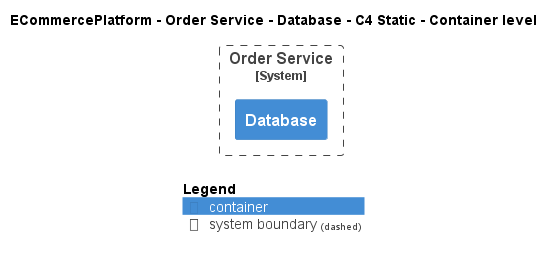

The diagram above was rendered by PlantUML. Its source (embedded in the PNG):
@startuml
!include ..\..\..\..\..\.c4s\C4_Container.puml

AddElementTag("c4interflow:lifecycle:new", $bgColor=green, $fontColor=#ffffff, $borderColor=green, $shadowing="False")
AddElementTag("c4interflow:lifecycle:changed", $bgColor=orange, $fontColor=#ffffff, $borderColor=orange, $shadowing="False")
AddElementTag("c4interflow:lifecycle:removed", $bgColor=red, $fontColor=#ffffff, $borderColor=red, $shadowing="False")

AddRelTag("c4interflow:lifecycle:new", $textColor=green, $lineColor=green)
AddRelTag("c4interflow:lifecycle:changed", $textColor=orange, $lineColor=orange)
AddRelTag("c4interflow:lifecycle:removed", $textColor=red, $lineColor=red)

SHOW_PERSON_PORTRAIT()
LAYOUT_TOP_DOWN()

skinparam linetype polyline

title ECommercePlatform - Order Service - Database - C4 Static - Container level


System_Boundary(ECommercePlatform.SoftwareSystems.OrderService, "Order Service") {
    Container(ECommercePlatform.SoftwareSystems.OrderService.Containers.Database, "Database", "", "")
}



SHOW_LEGEND()
@enduml